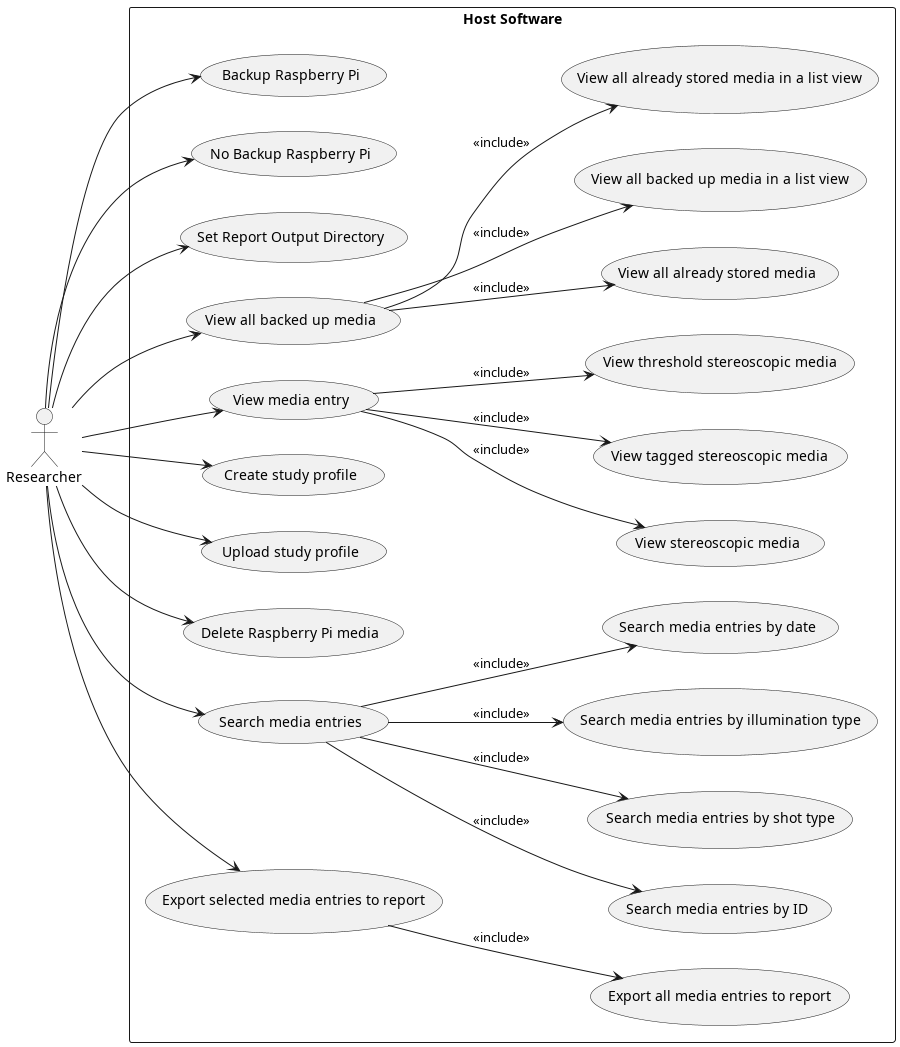

The diagram above was rendered by PlantUML. Its source (embedded in the PNG):
@startuml
left to right direction
rectangle "Host Software" {
	usecase "Backup Raspberry Pi"
	usecase "No Backup Raspberry Pi"
	usecase "Set Report Output Directory"
	usecase "View all backed up media"
	usecase "View all already stored media"
	usecase "View all backed up media in a list view"
	usecase "View all already stored media in a list view"
	usecase "View media entry"
	usecase "View stereoscopic media"
	usecase "View tagged stereoscopic media"
	usecase "View threshold stereoscopic media"
	usecase "Create study profile"
	usecase "Upload study profile"
	usecase "Delete Raspberry Pi media"
	usecase "Search media entries"
	usecase "Search media entries by ID"
	usecase "Search media entries by shot type"
	usecase "Search media entries by illumination type"
	usecase "Search media entries by date"
	usecase "Export selected media entries to report"
	usecase "Export all media entries to report"
}
:Researcher: --> "Backup Raspberry Pi"
:Researcher: --> "No Backup Raspberry Pi"
:Researcher: --> "Set Report Output Directory"
:Researcher: --> "View all backed up media"
:Researcher: --> "View media entry"
:Researcher: --> "Create study profile"
:Researcher: --> "Upload study profile"
:Researcher: --> "Delete Raspberry Pi media"
:Researcher: --> "Search media entries"
:Researcher: --> "Export selected media entries to report"
"View all backed up media" --> "View all already stored media" : <<include>>
"View all backed up media" --> "View all already stored media in a list view" : <<include>>
"View all backed up media" --> "View all backed up media in a list view" : <<include>>
"View media entry" --> "View stereoscopic media" : <<include>>
"View media entry" --> "View tagged stereoscopic media" : <<include>>
"View media entry" --> "View threshold stereoscopic media" : <<include>>
"Search media entries" --> "Search media entries by ID" : <<include>>
"Search media entries" --> "Search media entries by shot type" : <<include>>
"Search media entries" --> "Search media entries by illumination type" : <<include>>
"Search media entries" --> "Search media entries by date" : <<include>>
"Export selected media entries to report" --> "Export all media entries to report" : <<include>>
@enduml